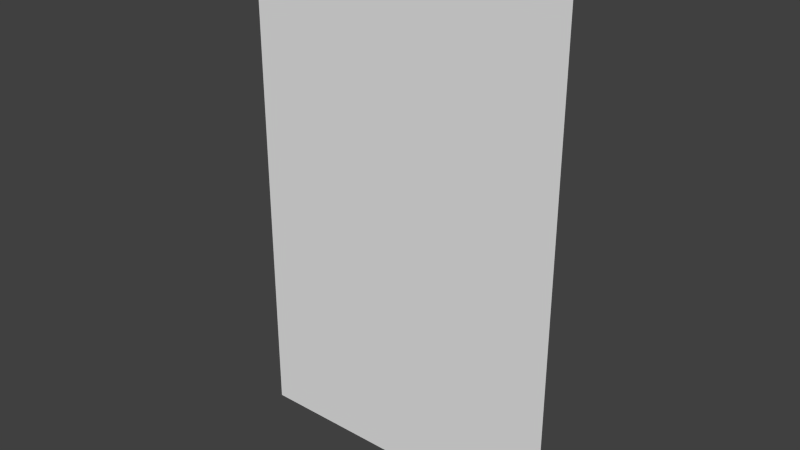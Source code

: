 # Source: UI_Panel.blend  (saved by Blender 2.76.0; exported with 4.5.12 LTS)
import bpy
from mathutils import Matrix  # noqa: F401  (used for matrix-valued properties, if any)

bpy.ops.wm.read_factory_settings(use_empty=True)
scene = bpy.context.scene
scene.name = 'Scene'

# ---- collections
col_collection_1 = bpy.data.collections.new('Collection 1'); scene.collection.children.link(col_collection_1)

# ---- materials (node trees are filled in below, after node groups)
mat_material = bpy.data.materials.new('Material')
mat_material.alpha_threshold = 0.0
mat_material.use_transparent_shadow = False
mat_material.roughness = 0.5
mat_material.line_color = (0.0, 0.0, 0.0, 1.0)

# ---- material node trees

# ---- world
world_world = bpy.data.worlds.new('World'); scene.world = world_world
world_world.color = (0.05088, 0.05088, 0.05088)
world_world.use_sun_shadow = False
world_world.sun_shadow_jitter_overblur = 0.0
world_world.cycles.sampling_method = 'MANUAL'
world_world.cycles.sample_map_resolution = 256

# ---- meshes
me_cube = bpy.data.meshes.new('Cube')
me_cube.from_pydata([(4.8, -0.1, -7.6), (-4.8, -0.1, -7.6), (4.8, -0.1, 7.6), (-4.8, -0.1, 7.6), (4.3, 0.1, -7.1), (-4.3, 0.1, -7.1), (4.3, 0.1, 7.1), (-4.3, 0.1, 7.1), (4.3, -4.172e-08, -7.1), (-3.95, 0.0, -7.1), (4.3, -8.941e-08, 6.75), (-3.95, -3.576e-08, 6.75)], [], [(3, 2, 6, 7), (0, 2, 3, 1), (7, 6, 10, 11), (2, 0, 4, 6), (0, 1, 5, 4), (1, 3, 7, 5), (10, 8, 9, 11), (6, 4, 8, 10), (5, 7, 11, 9), (4, 5, 9, 8)])
me_cube.materials.append(mat_material)
me_cube.use_remesh_preserve_volume = False
me_cube.use_remesh_preserve_attributes = False
me_cube.use_mirror_vertex_groups = False
me_cube.update()

# ---- objects
ob_ui_panel = bpy.data.objects.new('UI_Panel', me_cube)

# ---- transforms, parenting, visibility, modifiers, constraints
ob_ui_panel.location = (0.0, 0.0, 0.0)
ob_ui_panel.lock_rotations_4d = False
ob_ui_panel.empty_display_type = 'ARROWS'
ob_ui_panel.lineart.crease_threshold = 0.0

# ---- collection membership
col_collection_1.objects.link(ob_ui_panel)

# ---- scene / render settings (as saved in the file)
scene.frame_start = 1; scene.frame_end = 250; scene.frame_set(1)
scene.render.engine = 'BLENDER_EEVEE_NEXT'
scene.render.resolution_percentage = 50
scene.render.dither_intensity = 0.0
scene.cycles.use_denoising = False
scene.cycles.samples = 10
scene.cycles.sampling_pattern = 'TABULATED_SOBOL'
scene.cycles.light_sampling_threshold = 0.0
scene.cycles.use_adaptive_sampling = False
scene.cycles.use_light_tree = False
scene.cycles.blur_glossy = 0.0
scene.cycles.pixel_filter_type = 'GAUSSIAN'
scene.cycles.sample_clamp_indirect = 0.0
scene.view_settings.view_transform = 'Standard'
bpy.context.view_layer.update()

# ---- added for rendering (the .blend has no active camera and no usable light): camera, sun
cam_auto = bpy.data.cameras.new('AutoCamera')
cam_auto.lens = 50.0
cam_auto.sensor_width = 36.0
cam_auto.clip_end = 1000.0
ob_auto_camera = bpy.data.objects.new('AutoCamera', cam_auto)
scene.collection.objects.link(ob_auto_camera)
ob_auto_camera.location = (16.6345, -19.9614, 13.3076)
ob_auto_camera.rotation_euler = (1.09748, -7.21219e-08, 0.694738)
scene.camera = ob_auto_camera
light_auto_sun = bpy.data.lights.new('AutoSun', 'SUN')
light_auto_sun.energy = 3.0
light_auto_sun.angle = 0.0523599
ob_auto_sun = bpy.data.objects.new('AutoSun', light_auto_sun)
scene.collection.objects.link(ob_auto_sun)
ob_auto_sun.rotation_euler = (0.872665, 0.174533, 0.523599)
bpy.context.view_layer.update()

